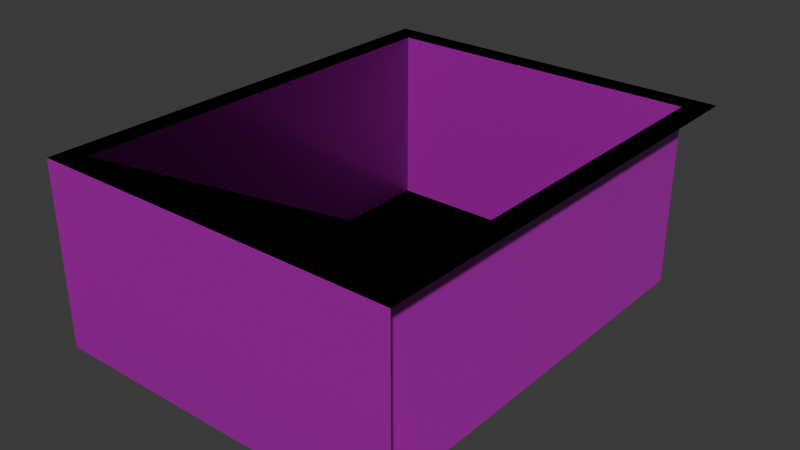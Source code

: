 # Source: dice_box_street.blend  (saved by Blender 4.0.36; exported with 4.5.12 LTS)
import bpy
from mathutils import Matrix  # noqa: F401  (used for matrix-valued properties, if any)

bpy.ops.wm.read_factory_settings(use_empty=True)
scene = bpy.context.scene
scene.name = 'Scene'

# ---- collections
col_collection = bpy.data.collections.new('Collection'); scene.collection.children.link(col_collection)

# ---- images (referenced by path relative to the original .blend; pixels are not part of the script)
import os
ASSET_DIR = os.environ.get("B2B_ASSET_DIR", "")  # directory of the original .blend (textures are referenced by path, not embedded)
HERE = os.path.dirname(os.path.abspath(__file__))  # packed textures are extracted next to this script under _unpacked/

def load_image(name, relpath, width, height, colorspace="sRGB"):
    """Load a texture the original file referenced (path relative to the .blend, or extracted next to this script)."""
    p = next((c for c in (os.path.join(HERE, relpath), os.path.join(ASSET_DIR, relpath)) if relpath and os.path.exists(c)), "")
    if p:
        img = bpy.data.images.load(p, check_existing=True)
        img.name = name
    else:  # same state as the original file: an image datablock whose file is absent (Cycles renders it pink)
        img = bpy.data.images.new(name, width, height)
        img.source = "FILE"
        img.filepath = "//" + (relpath or name)
    img.colorspace_settings.name = colorspace
    return img
img_concrete_sidewalk_albedo_png = load_image('concrete_sidewalk_albedo.png', 'concrete_sidewalk_albedo.png', 1024, 1024, 'sRGB')
img_concrete_sidewalk_normal_png = load_image('concrete_sidewalk_normal.png', 'concrete_sidewalk_normal.png', 1024, 1024, 'sRGB')
img_concrete_sidewalk_displace_exr = load_image('concrete_sidewalk_displace.exr', 'concrete_sidewalk_displace.exr', 1024, 1024, 'Linear Rec.709')
img_brick_wall_albedo_png = load_image('brick_wall_albedo.png', 'brick_wall_albedo.png', 1024, 1024, 'sRGB')
img_brick_wall_normal_png = load_image('brick_wall_normal.png', 'brick_wall_normal.png', 1024, 1024, 'sRGB')
img_brick_wall_displace_exr = load_image('brick_wall_displace.exr', 'brick_wall_displace.exr', 1024, 1024, 'Linear Rec.709')
img_brick_wall_rough_exr = load_image('brick_wall_rough.exr', 'brick_wall_rough.exr', 1024, 1024, 'Linear Rec.709')
img_road_albedo_png = load_image('road_albedo.png', 'road_albedo.png', 1024, 1024, 'sRGB')
img_road_rough_exr = load_image('road_rough.exr', 'road_rough.exr', 1024, 1024, 'Linear Rec.709')

# ---- materials (node trees are filled in below, after node groups)
mat_wallmaterial = bpy.data.materials.new('WallMaterial')
mat_wallmaterial.use_transparent_shadow = False
mat_topmaterial = bpy.data.materials.new('TopMaterial')
mat_topmaterial.use_transparent_shadow = False
mat_slopematerial = bpy.data.materials.new('SlopeMaterial')
mat_slopematerial.use_transparent_shadow = False
mat_concrete_sidewalk = bpy.data.materials.new('concrete_sidewalk')
mat_concrete_sidewalk.use_transparent_shadow = False
mat_brick_wall = bpy.data.materials.new('brick_wall')
mat_brick_wall.use_transparent_shadow = False
mat_asphalt_road = bpy.data.materials.new('asphalt_road')
mat_asphalt_road.use_transparent_shadow = False

# ---- material node trees
mat_wallmaterial.use_nodes = True; mat_wallmaterial.node_tree.nodes.clear()
_N = mat_wallmaterial.node_tree.nodes; _L = mat_wallmaterial.node_tree.links
n0 = _N.new('ShaderNodeBsdfPrincipled'); n0.name = 'Principled BSDF'; n0.location = (10, 300)
n0.inputs[0].default_value = (0.2198, 0.7, 0.21, 1.0)
n0.inputs[3].default_value = 1.45
n1 = _N.new('ShaderNodeOutputMaterial'); n1.name = 'Material Output'; n1.location = (300, 300)
_L.new(n0.outputs[0], n1.inputs[0])
n1.is_active_output = True
mat_topmaterial.use_nodes = True; mat_topmaterial.node_tree.nodes.clear()
_N = mat_topmaterial.node_tree.nodes; _L = mat_topmaterial.node_tree.links
n0 = _N.new('ShaderNodeBsdfPrincipled'); n0.name = 'Principled BSDF'; n0.location = (10, 300)
n0.inputs[0].default_value = (0.7, 0.21, 0.21, 1.0)
n0.inputs[3].default_value = 1.45
n1 = _N.new('ShaderNodeOutputMaterial'); n1.name = 'Material Output'; n1.location = (300, 300)
_L.new(n0.outputs[0], n1.inputs[0])
n1.is_active_output = True
mat_slopematerial.use_nodes = True; mat_slopematerial.node_tree.nodes.clear()
_N = mat_slopematerial.node_tree.nodes; _L = mat_slopematerial.node_tree.links
n0 = _N.new('ShaderNodeBsdfPrincipled'); n0.name = 'Principled BSDF'; n0.location = (10, 300)
n0.inputs[0].default_value = (0.21, 0.2296, 0.7, 1.0)
n0.inputs[3].default_value = 1.45
n1 = _N.new('ShaderNodeOutputMaterial'); n1.name = 'Material Output'; n1.location = (300, 300)
_L.new(n0.outputs[0], n1.inputs[0])
n1.is_active_output = True
mat_concrete_sidewalk.use_nodes = True; mat_concrete_sidewalk.node_tree.nodes.clear()
_N = mat_concrete_sidewalk.node_tree.nodes; _L = mat_concrete_sidewalk.node_tree.links
n0 = _N.new('ShaderNodeBsdfPrincipled'); n0.name = 'Principled BSDF'; n0.location = (10, 300)
n0.inputs[2].default_value = 1.0
n0.inputs[3].default_value = 1.45
n1 = _N.new('ShaderNodeTexImage'); n1.name = 'Image Texture'; n1.location = (-364, 432)
n1.image = img_concrete_sidewalk_albedo_png
n2 = _N.new('ShaderNodeTexImage'); n2.name = 'Image Texture.001'; n2.location = (-365, 148)
n2.image = img_concrete_sidewalk_normal_png
n3 = _N.new('ShaderNodeOutputMaterial'); n3.name = 'Material Output'; n3.location = (587, 299)
n3.target = 'EEVEE'
n4 = _N.new('ShaderNodeTexImage'); n4.name = 'Image Texture.002'; n4.location = (277, 201)
n4.image = img_concrete_sidewalk_displace_exr
_L.new(n0.outputs[0], n3.inputs[0])
_L.new(n1.outputs[0], n0.inputs[0])
_L.new(n2.outputs[0], n0.inputs[5])
_L.new(n4.outputs[0], n3.inputs[2])
n3.is_active_output = True
mat_brick_wall.use_nodes = True; mat_brick_wall.node_tree.nodes.clear()
_N = mat_brick_wall.node_tree.nodes; _L = mat_brick_wall.node_tree.links
n0 = _N.new('ShaderNodeTexImage'); n0.name = 'Image Texture'; n0.location = (-437, 498)
n0.image = img_brick_wall_albedo_png
n1 = _N.new('ShaderNodeBsdfPrincipled'); n1.name = 'Principled BSDF'; n1.location = (10, 300)
n1.inputs[3].default_value = 1.45
n2 = _N.new('ShaderNodeTexImage'); n2.name = 'Image Texture.002'; n2.location = (-702, -121)
n2.image = img_brick_wall_normal_png
n3 = _N.new('ShaderNodeVectorDisplacement'); n3.name = 'Vector Displacement'; n3.location = (605, 206)
n3.inputs[2].default_value = 1.0
n4 = _N.new('ShaderNodeTexImage'); n4.name = 'Image Texture.001'; n4.location = (298, 219)
n4.image = img_brick_wall_displace_exr
n5 = _N.new('ShaderNodeOutputMaterial'); n5.name = 'Material Output'; n5.location = (812, 307)
n6 = _N.new('ShaderNodeNormalMap'); n6.name = 'Normal Map'; n6.location = (-342, -63)
n7 = _N.new('ShaderNodeTexImage'); n7.name = 'Image Texture.003'; n7.location = (-661, 194)
n7.image = img_brick_wall_rough_exr
_L.new(n1.outputs[0], n5.inputs[0])
_L.new(n0.outputs[0], n1.inputs[0])
_L.new(n7.outputs[0], n1.inputs[2])
_L.new(n2.outputs[0], n6.inputs[1])
_L.new(n6.outputs[0], n1.inputs[5])
_L.new(n4.outputs[0], n3.inputs[0])
_L.new(n3.outputs[0], n5.inputs[2])
n5.is_active_output = True
mat_asphalt_road.use_nodes = True; mat_asphalt_road.node_tree.nodes.clear()
_N = mat_asphalt_road.node_tree.nodes; _L = mat_asphalt_road.node_tree.links
n0 = _N.new('ShaderNodeOutputMaterial'); n0.name = 'Material Output'; n0.location = (300, 300)
n0.target = 'EEVEE'
n1 = _N.new('ShaderNodeBsdfPrincipled'); n1.name = 'Principled BSDF'; n1.location = (-89, 301)
n1.inputs[3].default_value = 1.45
n2 = _N.new('ShaderNodeTexImage'); n2.name = 'Image Texture'; n2.location = (-550, 406)
n2.image = img_road_albedo_png
n3 = _N.new('ShaderNodeTexImage'); n3.name = 'Image Texture.001'; n3.location = (-542, 105)
n3.image = img_road_rough_exr
_L.new(n1.outputs[0], n0.inputs[0])
_L.new(n2.outputs[0], n1.inputs[0])
_L.new(n3.outputs[0], n1.inputs[2])
n0.is_active_output = True

# ---- world
world_world = bpy.data.worlds.new('World'); scene.world = world_world
world_world.use_nodes = True; world_world.node_tree.nodes.clear()
_N = world_world.node_tree.nodes; _L = world_world.node_tree.links
n0 = _N.new('ShaderNodeOutputWorld'); n0.name = 'World Output'; n0.location = (300, 300)
n1 = _N.new('ShaderNodeBackground'); n1.name = 'Background'; n1.location = (10, 300)
n1.inputs[0].default_value = (0.05088, 0.05088, 0.05088, 1.0)
_L.new(n1.outputs[0], n0.inputs[0])
n0.is_active_output = True
world_world.color = (0.05088, 0.05088, 0.05088)
world_world.use_sun_shadow = False
world_world.sun_shadow_jitter_overblur = 0.0

# ---- meshes
me_cube_001 = bpy.data.meshes.new('Cube.001')
me_cube_001.from_pydata([(-4.0, -5.0, -2.0), (-3.5, -4.5, -1.95), (-4.0, -5.0, 2.0), (-3.5, 4.5, -1.95), (-4.0, 5.0, 2.0), (4.0, -5.0, -2.0), (3.5, -4.5, -1.95), (4.0, -5.0, 2.0), (3.5, 4.5, -1.95), (4.0, 5.0, 2.0), (3.5, 4.5, 2.0), (-3.5, 4.5, 2.0), (-3.5, -4.5, 2.0), (3.5, -4.5, 2.0)], [], [(5, 7, 2, 0), (12, 2, 7, 13), (13, 7, 9, 4, 2, 12, 11, 10), (12, 1, 3, 11), (11, 3, 8, 10), (8, 6, 13, 10), (3, 1, 6, 8)])
me_cube_001.polygons.foreach_set('material_index', [4, 3, 3, 4, 4, 4, 5])
_uv = me_cube_001.uv_layers.new(name='UVMap')
_uv.uv.foreach_set('vector', [3.17, 1.785, 3.17, 3.533, -0.3265, 3.533, -0.3265, 1.785, -3.762, -0.08507, -4.105, -0.4269, 1.389, -0.4269, 1.045, -0.08507, 1.045, -0.08507, 1.389, -0.4269, 1.389, 6.409, -4.105, 6.409, -4.105, -0.4269, -3.762, -0.08507, -3.762, 6.067, 1.045, 6.067, 2.938, 1.755, 2.938, 0.02898, 6.872, 0.02898, 6.872, 1.755, -0.1242, 1.756, -0.1242, 0.02946, 2.935, 0.02946, 2.935, 1.756, -4.058, 0.02637, -0.1251, 0.02637, -0.1251, 1.753, -4.058, 1.753, -0.06858, 0.6169, -0.06858, -0.8637, 1.083, -0.8637, 1.083, 0.6169])
me_cube_001.materials.append(mat_wallmaterial)
me_cube_001.materials.append(mat_topmaterial)
me_cube_001.materials.append(mat_slopematerial)
me_cube_001.materials.append(mat_concrete_sidewalk)
me_cube_001.materials.append(mat_brick_wall)
me_cube_001.materials.append(mat_asphalt_road)
me_cube_001.update()
me_plane = bpy.data.meshes.new('Plane')
me_plane.from_pydata([(-3.5, -4.504, 2.0), (3.5, -4.504, 2.0), (-3.5, 2.424, -2.0), (3.5, 2.424, -2.0)], [], [(0, 1, 3, 2)])
me_plane.polygons.foreach_set('material_index', [3])
_uv = me_plane.uv_layers.new(name='UVMap')
_uv.uv.foreach_set('vector', [-0.0795, -0.1589, 1.073, -0.1589, 1.073, 1.158, -0.0795, 1.158])
me_plane.materials.append(mat_slopematerial)
me_plane.materials.append(mat_wallmaterial)
me_plane.materials.append(mat_topmaterial)
me_plane.materials.append(mat_asphalt_road)
me_plane.update()

# ---- objects
ob_dicebox_col = bpy.data.objects.new('DiceBox-col', me_cube_001)
ob_boxslope_col = bpy.data.objects.new('BoxSlope-col', me_plane)

# ---- transforms, parenting, visibility, modifiers, constraints
ob_dicebox_col.location = (0.0, 0.0, 0.0)
ob_boxslope_col.location = (0.0, 0.0, 0.0)

# ---- collection membership
col_collection.objects.link(ob_dicebox_col)
col_collection.objects.link(ob_boxslope_col)

# ---- scene / render settings (as saved in the file)
scene.frame_start = 1; scene.frame_end = 250; scene.frame_set(1)
scene.render.engine = 'BLENDER_EEVEE_NEXT'
scene.cycles.sampling_pattern = 'TABULATED_SOBOL'
bpy.context.view_layer.update()

# ---- added for rendering (the .blend has no active camera and no usable light): camera, sun
cam_auto = bpy.data.cameras.new('AutoCamera')
cam_auto.lens = 50.0
cam_auto.sensor_width = 36.0
cam_auto.clip_end = 1000.0
ob_auto_camera = bpy.data.objects.new('AutoCamera', cam_auto)
scene.collection.objects.link(ob_auto_camera)
ob_auto_camera.location = (12.4132, -14.8958, 9.93055)
ob_auto_camera.rotation_euler = (1.09748, -7.21219e-08, 0.694738)
scene.camera = ob_auto_camera
light_auto_sun = bpy.data.lights.new('AutoSun', 'SUN')
light_auto_sun.energy = 3.0
light_auto_sun.angle = 0.0523599
ob_auto_sun = bpy.data.objects.new('AutoSun', light_auto_sun)
scene.collection.objects.link(ob_auto_sun)
ob_auto_sun.rotation_euler = (0.872665, 0.174533, 0.523599)
bpy.context.view_layer.update()
